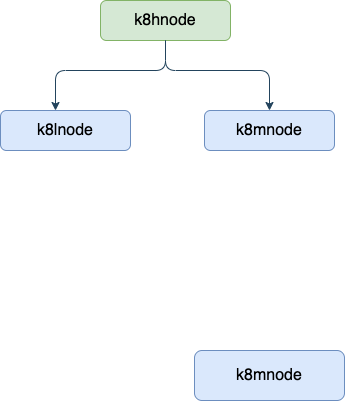

The diagram above was exported from draw.io. Its source (the exported page's mxGraphModel, read from the mxfile embedded in the PNG):
<mxGraphModel dx="369" dy="277" grid="1" gridSize="10" guides="1" tooltips="1" connect="1" arrows="1" fold="1" page="1" pageScale="1" pageWidth="827" pageHeight="1169" math="0" shadow="0">
  <root>
    <mxCell id="0" />
    <mxCell id="1" parent="0" />
    <mxCell id="Bvnuzfg5gk2vXzaeMkBT-1" value="&lt;font style=&quot;font-size: 16px&quot;&gt;k8hnode&lt;/font&gt;" style="rounded=1;whiteSpace=wrap;html=1;fillColor=#d5e8d4;strokeColor=#82b366;" parent="1" vertex="1">
      <mxGeometry x="320" y="120" width="130" height="40" as="geometry" />
    </mxCell>
    <mxCell id="Bvnuzfg5gk2vXzaeMkBT-3" value="&lt;span style=&quot;font-size: 16px&quot;&gt;k8mnode&lt;/span&gt;" style="rounded=1;whiteSpace=wrap;html=1;fillColor=#dae8fc;strokeColor=#6c8ebf;" parent="1" vertex="1">
      <mxGeometry x="414" y="470" width="150" height="50" as="geometry" />
    </mxCell>
    <mxCell id="Bvnuzfg5gk2vXzaeMkBT-5" value="" style="edgeStyle=segmentEdgeStyle;endArrow=classic;html=1;exitX=0.5;exitY=1;exitDx=0;exitDy=0;fillColor=#bac8d3;strokeColor=#23445d;" parent="1" source="Bvnuzfg5gk2vXzaeMkBT-1" edge="1">
      <mxGeometry width="50" height="50" relative="1" as="geometry">
        <mxPoint x="270" y="270" as="sourcePoint" />
        <mxPoint x="275" y="230" as="targetPoint" />
        <Array as="points">
          <mxPoint x="385" y="190" />
          <mxPoint x="275" y="190" />
        </Array>
      </mxGeometry>
    </mxCell>
    <mxCell id="Bvnuzfg5gk2vXzaeMkBT-6" value="" style="edgeStyle=segmentEdgeStyle;endArrow=classic;html=1;exitX=0.5;exitY=1;exitDx=0;exitDy=0;fillColor=#bac8d3;strokeColor=#23445d;entryX=0.5;entryY=0;entryDx=0;entryDy=0;" parent="1" source="Bvnuzfg5gk2vXzaeMkBT-1" target="KLwXhWis8ib9BHLAouQC-2" edge="1">
      <mxGeometry width="50" height="50" relative="1" as="geometry">
        <mxPoint x="395" y="210" as="sourcePoint" />
        <mxPoint x="480" y="230" as="targetPoint" />
        <Array as="points">
          <mxPoint x="385" y="190" />
          <mxPoint x="489" y="190" />
        </Array>
      </mxGeometry>
    </mxCell>
    <mxCell id="KLwXhWis8ib9BHLAouQC-1" value="&lt;span style=&quot;font-size: 16px&quot;&gt;k8lnode&lt;/span&gt;" style="rounded=1;whiteSpace=wrap;html=1;fillColor=#dae8fc;strokeColor=#6c8ebf;" vertex="1" parent="1">
      <mxGeometry x="220" y="230" width="130" height="40" as="geometry" />
    </mxCell>
    <mxCell id="KLwXhWis8ib9BHLAouQC-2" value="&lt;span style=&quot;font-size: 16px&quot;&gt;k8mnode&lt;/span&gt;" style="rounded=1;whiteSpace=wrap;html=1;fillColor=#dae8fc;strokeColor=#6c8ebf;" vertex="1" parent="1">
      <mxGeometry x="424" y="230" width="130" height="40" as="geometry" />
    </mxCell>
  </root>
</mxGraphModel>